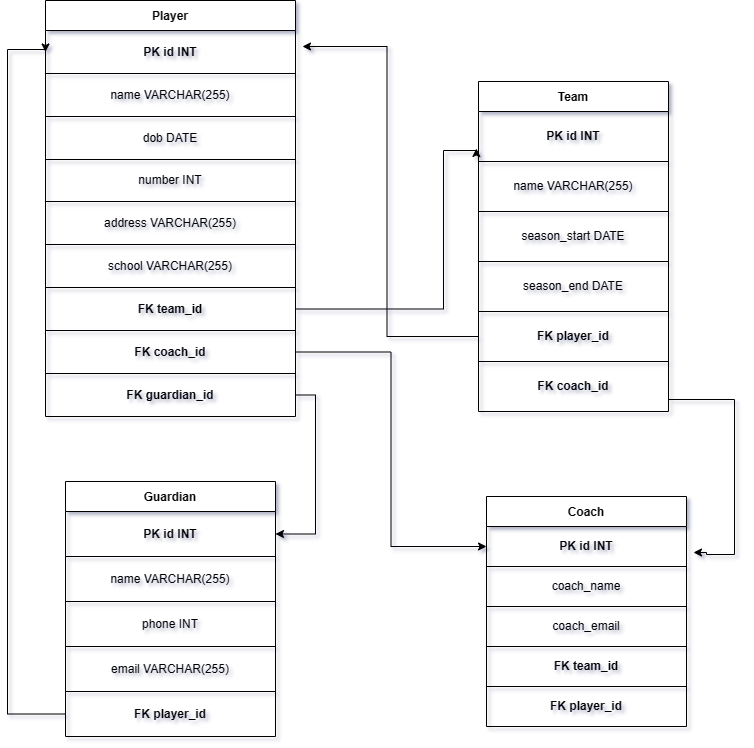

The diagram above was exported from draw.io. Its source (the exported page's mxGraphModel, read from the mxfile embedded in the PNG):
<mxGraphModel dx="1050" dy="541" grid="0" gridSize="10" guides="1" tooltips="1" connect="1" arrows="1" fold="1" page="1" pageScale="1" pageWidth="850" pageHeight="1100" background="#ffffff" math="0" shadow="1">
  <root>
    <mxCell id="0" />
    <mxCell id="1" parent="0" />
    <mxCell id="dzPdECRXLN9ozAMlzy3--1" value="Player" style="shape=table;startSize=30;container=1;collapsible=0;childLayout=tableLayout;fontStyle=1" parent="1" vertex="1">
      <mxGeometry x="148" y="129" width="250" height="416" as="geometry" />
    </mxCell>
    <mxCell id="dzPdECRXLN9ozAMlzy3--2" value="" style="shape=tableRow;horizontal=0;startSize=0;swimlaneHead=0;swimlaneBody=0;strokeColor=inherit;top=0;left=0;bottom=0;right=0;collapsible=0;dropTarget=0;fillColor=none;points=[[0,0.5],[1,0.5]];portConstraint=eastwest;" parent="dzPdECRXLN9ozAMlzy3--1" vertex="1">
      <mxGeometry y="30" width="250" height="43" as="geometry" />
    </mxCell>
    <mxCell id="dzPdECRXLN9ozAMlzy3--3" value="&lt;b style=&quot;border-color: var(--border-color);&quot;&gt;PK id INT&lt;/b&gt;" style="shape=partialRectangle;html=1;whiteSpace=wrap;connectable=0;strokeColor=inherit;overflow=hidden;fillColor=none;top=0;left=0;bottom=0;right=0;pointerEvents=1;" parent="dzPdECRXLN9ozAMlzy3--2" vertex="1">
      <mxGeometry width="250" height="43" as="geometry">
        <mxRectangle width="250" height="43" as="alternateBounds" />
      </mxGeometry>
    </mxCell>
    <mxCell id="dzPdECRXLN9ozAMlzy3--4" value="" style="shape=tableRow;horizontal=0;startSize=0;swimlaneHead=0;swimlaneBody=0;strokeColor=inherit;top=0;left=0;bottom=0;right=0;collapsible=0;dropTarget=0;fillColor=none;points=[[0,0.5],[1,0.5]];portConstraint=eastwest;" parent="dzPdECRXLN9ozAMlzy3--1" vertex="1">
      <mxGeometry y="73" width="250" height="43" as="geometry" />
    </mxCell>
    <mxCell id="dzPdECRXLN9ozAMlzy3--5" value="name VARCHAR(255)" style="shape=partialRectangle;html=1;whiteSpace=wrap;connectable=0;strokeColor=inherit;overflow=hidden;fillColor=none;top=0;left=0;bottom=0;right=0;pointerEvents=1;" parent="dzPdECRXLN9ozAMlzy3--4" vertex="1">
      <mxGeometry width="250" height="43" as="geometry">
        <mxRectangle width="250" height="43" as="alternateBounds" />
      </mxGeometry>
    </mxCell>
    <mxCell id="dzPdECRXLN9ozAMlzy3--6" value="" style="shape=tableRow;horizontal=0;startSize=0;swimlaneHead=0;swimlaneBody=0;strokeColor=inherit;top=0;left=0;bottom=0;right=0;collapsible=0;dropTarget=0;fillColor=none;points=[[0,0.5],[1,0.5]];portConstraint=eastwest;" parent="dzPdECRXLN9ozAMlzy3--1" vertex="1">
      <mxGeometry y="116" width="250" height="43" as="geometry" />
    </mxCell>
    <mxCell id="dzPdECRXLN9ozAMlzy3--7" value="dob DATE" style="shape=partialRectangle;html=1;whiteSpace=wrap;connectable=0;strokeColor=inherit;overflow=hidden;fillColor=none;top=0;left=0;bottom=0;right=0;pointerEvents=1;" parent="dzPdECRXLN9ozAMlzy3--6" vertex="1">
      <mxGeometry width="250" height="43" as="geometry">
        <mxRectangle width="250" height="43" as="alternateBounds" />
      </mxGeometry>
    </mxCell>
    <mxCell id="dzPdECRXLN9ozAMlzy3--8" value="" style="shape=tableRow;horizontal=0;startSize=0;swimlaneHead=0;swimlaneBody=0;strokeColor=inherit;top=0;left=0;bottom=0;right=0;collapsible=0;dropTarget=0;fillColor=none;points=[[0,0.5],[1,0.5]];portConstraint=eastwest;" parent="dzPdECRXLN9ozAMlzy3--1" vertex="1">
      <mxGeometry y="159" width="250" height="42" as="geometry" />
    </mxCell>
    <mxCell id="dzPdECRXLN9ozAMlzy3--9" value="number INT" style="shape=partialRectangle;html=1;whiteSpace=wrap;connectable=0;strokeColor=inherit;overflow=hidden;fillColor=none;top=0;left=0;bottom=0;right=0;pointerEvents=1;" parent="dzPdECRXLN9ozAMlzy3--8" vertex="1">
      <mxGeometry width="250" height="42" as="geometry">
        <mxRectangle width="250" height="42" as="alternateBounds" />
      </mxGeometry>
    </mxCell>
    <mxCell id="dzPdECRXLN9ozAMlzy3--10" value="" style="shape=tableRow;horizontal=0;startSize=0;swimlaneHead=0;swimlaneBody=0;strokeColor=inherit;top=0;left=0;bottom=0;right=0;collapsible=0;dropTarget=0;fillColor=none;points=[[0,0.5],[1,0.5]];portConstraint=eastwest;" parent="dzPdECRXLN9ozAMlzy3--1" vertex="1">
      <mxGeometry y="201" width="250" height="43" as="geometry" />
    </mxCell>
    <mxCell id="dzPdECRXLN9ozAMlzy3--11" value="address VARCHAR(255)" style="shape=partialRectangle;html=1;whiteSpace=wrap;connectable=0;strokeColor=inherit;overflow=hidden;fillColor=none;top=0;left=0;bottom=0;right=0;pointerEvents=1;" parent="dzPdECRXLN9ozAMlzy3--10" vertex="1">
      <mxGeometry width="250" height="43" as="geometry">
        <mxRectangle width="250" height="43" as="alternateBounds" />
      </mxGeometry>
    </mxCell>
    <mxCell id="dzPdECRXLN9ozAMlzy3--12" value="" style="shape=tableRow;horizontal=0;startSize=0;swimlaneHead=0;swimlaneBody=0;strokeColor=inherit;top=0;left=0;bottom=0;right=0;collapsible=0;dropTarget=0;fillColor=none;points=[[0,0.5],[1,0.5]];portConstraint=eastwest;" parent="dzPdECRXLN9ozAMlzy3--1" vertex="1">
      <mxGeometry y="244" width="250" height="43" as="geometry" />
    </mxCell>
    <mxCell id="dzPdECRXLN9ozAMlzy3--13" value="school VARCHAR(255)" style="shape=partialRectangle;html=1;whiteSpace=wrap;connectable=0;strokeColor=inherit;overflow=hidden;fillColor=none;top=0;left=0;bottom=0;right=0;pointerEvents=1;" parent="dzPdECRXLN9ozAMlzy3--12" vertex="1">
      <mxGeometry width="250" height="43" as="geometry">
        <mxRectangle width="250" height="43" as="alternateBounds" />
      </mxGeometry>
    </mxCell>
    <mxCell id="dzPdECRXLN9ozAMlzy3--14" value="" style="shape=tableRow;horizontal=0;startSize=0;swimlaneHead=0;swimlaneBody=0;strokeColor=inherit;top=0;left=0;bottom=0;right=0;collapsible=0;dropTarget=0;fillColor=none;points=[[0,0.5],[1,0.5]];portConstraint=eastwest;" parent="dzPdECRXLN9ozAMlzy3--1" vertex="1">
      <mxGeometry y="287" width="250" height="43" as="geometry" />
    </mxCell>
    <mxCell id="dzPdECRXLN9ozAMlzy3--15" value="&lt;b&gt;FK team_id&lt;/b&gt;" style="shape=partialRectangle;html=1;whiteSpace=wrap;connectable=0;strokeColor=inherit;overflow=hidden;fillColor=none;top=0;left=0;bottom=0;right=0;pointerEvents=1;" parent="dzPdECRXLN9ozAMlzy3--14" vertex="1">
      <mxGeometry width="250" height="43" as="geometry">
        <mxRectangle width="250" height="43" as="alternateBounds" />
      </mxGeometry>
    </mxCell>
    <mxCell id="dzPdECRXLN9ozAMlzy3--50" style="shape=tableRow;horizontal=0;startSize=0;swimlaneHead=0;swimlaneBody=0;strokeColor=inherit;top=0;left=0;bottom=0;right=0;collapsible=0;dropTarget=0;fillColor=none;points=[[0,0.5],[1,0.5]];portConstraint=eastwest;" parent="dzPdECRXLN9ozAMlzy3--1" vertex="1">
      <mxGeometry y="330" width="250" height="43" as="geometry" />
    </mxCell>
    <mxCell id="dzPdECRXLN9ozAMlzy3--51" value="&lt;b&gt;FK coach_id&lt;/b&gt;" style="shape=partialRectangle;html=1;whiteSpace=wrap;connectable=0;strokeColor=inherit;overflow=hidden;fillColor=none;top=0;left=0;bottom=0;right=0;pointerEvents=1;" parent="dzPdECRXLN9ozAMlzy3--50" vertex="1">
      <mxGeometry width="250" height="43" as="geometry">
        <mxRectangle width="250" height="43" as="alternateBounds" />
      </mxGeometry>
    </mxCell>
    <mxCell id="dzPdECRXLN9ozAMlzy3--60" style="shape=tableRow;horizontal=0;startSize=0;swimlaneHead=0;swimlaneBody=0;strokeColor=inherit;top=0;left=0;bottom=0;right=0;collapsible=0;dropTarget=0;fillColor=none;points=[[0,0.5],[1,0.5]];portConstraint=eastwest;" parent="dzPdECRXLN9ozAMlzy3--1" vertex="1">
      <mxGeometry y="373" width="250" height="43" as="geometry" />
    </mxCell>
    <mxCell id="dzPdECRXLN9ozAMlzy3--61" value="&lt;b&gt;FK guardian_id&lt;/b&gt;" style="shape=partialRectangle;html=1;whiteSpace=wrap;connectable=0;strokeColor=inherit;overflow=hidden;fillColor=none;top=0;left=0;bottom=0;right=0;pointerEvents=1;" parent="dzPdECRXLN9ozAMlzy3--60" vertex="1">
      <mxGeometry width="250" height="43" as="geometry">
        <mxRectangle width="250" height="43" as="alternateBounds" />
      </mxGeometry>
    </mxCell>
    <mxCell id="dzPdECRXLN9ozAMlzy3--18" value="Guardian" style="shape=table;startSize=30;container=1;collapsible=0;childLayout=tableLayout;fontStyle=1" parent="1" vertex="1">
      <mxGeometry x="168" y="610" width="210" height="255" as="geometry" />
    </mxCell>
    <mxCell id="dzPdECRXLN9ozAMlzy3--27" style="shape=tableRow;horizontal=0;startSize=0;swimlaneHead=0;swimlaneBody=0;strokeColor=inherit;top=0;left=0;bottom=0;right=0;collapsible=0;dropTarget=0;fillColor=none;points=[[0,0.5],[1,0.5]];portConstraint=eastwest;" parent="dzPdECRXLN9ozAMlzy3--18" vertex="1">
      <mxGeometry y="30" width="210" height="45" as="geometry" />
    </mxCell>
    <mxCell id="dzPdECRXLN9ozAMlzy3--28" value="&lt;b&gt;PK id INT&lt;/b&gt;" style="shape=partialRectangle;html=1;whiteSpace=wrap;connectable=0;strokeColor=inherit;overflow=hidden;fillColor=none;top=0;left=0;bottom=0;right=0;pointerEvents=1;" parent="dzPdECRXLN9ozAMlzy3--27" vertex="1">
      <mxGeometry width="210" height="45" as="geometry">
        <mxRectangle width="210" height="45" as="alternateBounds" />
      </mxGeometry>
    </mxCell>
    <mxCell id="dzPdECRXLN9ozAMlzy3--21" value="" style="shape=tableRow;horizontal=0;startSize=0;swimlaneHead=0;swimlaneBody=0;strokeColor=inherit;top=0;left=0;bottom=0;right=0;collapsible=0;dropTarget=0;fillColor=none;points=[[0,0.5],[1,0.5]];portConstraint=eastwest;" parent="dzPdECRXLN9ozAMlzy3--18" vertex="1">
      <mxGeometry y="75" width="210" height="45" as="geometry" />
    </mxCell>
    <mxCell id="dzPdECRXLN9ozAMlzy3--22" value="name VARCHAR(255)" style="shape=partialRectangle;html=1;whiteSpace=wrap;connectable=0;strokeColor=inherit;overflow=hidden;fillColor=none;top=0;left=0;bottom=0;right=0;pointerEvents=1;" parent="dzPdECRXLN9ozAMlzy3--21" vertex="1">
      <mxGeometry width="210" height="45" as="geometry">
        <mxRectangle width="210" height="45" as="alternateBounds" />
      </mxGeometry>
    </mxCell>
    <mxCell id="dzPdECRXLN9ozAMlzy3--23" value="" style="shape=tableRow;horizontal=0;startSize=0;swimlaneHead=0;swimlaneBody=0;strokeColor=inherit;top=0;left=0;bottom=0;right=0;collapsible=0;dropTarget=0;fillColor=none;points=[[0,0.5],[1,0.5]];portConstraint=eastwest;" parent="dzPdECRXLN9ozAMlzy3--18" vertex="1">
      <mxGeometry y="120" width="210" height="45" as="geometry" />
    </mxCell>
    <mxCell id="dzPdECRXLN9ozAMlzy3--24" value="phone INT" style="shape=partialRectangle;html=1;whiteSpace=wrap;connectable=0;strokeColor=inherit;overflow=hidden;fillColor=none;top=0;left=0;bottom=0;right=0;pointerEvents=1;" parent="dzPdECRXLN9ozAMlzy3--23" vertex="1">
      <mxGeometry width="210" height="45" as="geometry">
        <mxRectangle width="210" height="45" as="alternateBounds" />
      </mxGeometry>
    </mxCell>
    <mxCell id="dzPdECRXLN9ozAMlzy3--25" value="" style="shape=tableRow;horizontal=0;startSize=0;swimlaneHead=0;swimlaneBody=0;strokeColor=inherit;top=0;left=0;bottom=0;right=0;collapsible=0;dropTarget=0;fillColor=none;points=[[0,0.5],[1,0.5]];portConstraint=eastwest;" parent="dzPdECRXLN9ozAMlzy3--18" vertex="1">
      <mxGeometry y="165" width="210" height="45" as="geometry" />
    </mxCell>
    <mxCell id="dzPdECRXLN9ozAMlzy3--26" value="email VARCHAR(255)" style="shape=partialRectangle;html=1;whiteSpace=wrap;connectable=0;strokeColor=inherit;overflow=hidden;fillColor=none;top=0;left=0;bottom=0;right=0;pointerEvents=1;" parent="dzPdECRXLN9ozAMlzy3--25" vertex="1">
      <mxGeometry width="210" height="45" as="geometry">
        <mxRectangle width="210" height="45" as="alternateBounds" />
      </mxGeometry>
    </mxCell>
    <mxCell id="dzPdECRXLN9ozAMlzy3--19" value="" style="shape=tableRow;horizontal=0;startSize=0;swimlaneHead=0;swimlaneBody=0;strokeColor=inherit;top=0;left=0;bottom=0;right=0;collapsible=0;dropTarget=0;fillColor=none;points=[[0,0.5],[1,0.5]];portConstraint=eastwest;" parent="dzPdECRXLN9ozAMlzy3--18" vertex="1">
      <mxGeometry y="210" width="210" height="45" as="geometry" />
    </mxCell>
    <mxCell id="dzPdECRXLN9ozAMlzy3--20" value="&lt;b&gt;FK player_id&lt;/b&gt;" style="shape=partialRectangle;html=1;whiteSpace=wrap;connectable=0;strokeColor=inherit;overflow=hidden;fillColor=none;top=0;left=0;bottom=0;right=0;pointerEvents=1;" parent="dzPdECRXLN9ozAMlzy3--19" vertex="1">
      <mxGeometry width="210" height="45" as="geometry">
        <mxRectangle width="210" height="45" as="alternateBounds" />
      </mxGeometry>
    </mxCell>
    <mxCell id="dzPdECRXLN9ozAMlzy3--29" value="Team" style="shape=table;startSize=30;container=1;collapsible=0;childLayout=tableLayout;fontStyle=1" parent="1" vertex="1">
      <mxGeometry x="581" y="210" width="190" height="330" as="geometry" />
    </mxCell>
    <mxCell id="dzPdECRXLN9ozAMlzy3--30" value="" style="shape=tableRow;horizontal=0;startSize=0;swimlaneHead=0;swimlaneBody=0;strokeColor=inherit;top=0;left=0;bottom=0;right=0;collapsible=0;dropTarget=0;fillColor=none;points=[[0,0.5],[1,0.5]];portConstraint=eastwest;" parent="dzPdECRXLN9ozAMlzy3--29" vertex="1">
      <mxGeometry y="30" width="190" height="50" as="geometry" />
    </mxCell>
    <mxCell id="dzPdECRXLN9ozAMlzy3--31" value="&lt;b style=&quot;border-color: var(--border-color);&quot;&gt;PK id INT&lt;/b&gt;" style="shape=partialRectangle;html=1;whiteSpace=wrap;connectable=0;strokeColor=inherit;overflow=hidden;fillColor=none;top=0;left=0;bottom=0;right=0;pointerEvents=1;" parent="dzPdECRXLN9ozAMlzy3--30" vertex="1">
      <mxGeometry width="190" height="50" as="geometry">
        <mxRectangle width="190" height="50" as="alternateBounds" />
      </mxGeometry>
    </mxCell>
    <mxCell id="dzPdECRXLN9ozAMlzy3--32" value="" style="shape=tableRow;horizontal=0;startSize=0;swimlaneHead=0;swimlaneBody=0;strokeColor=inherit;top=0;left=0;bottom=0;right=0;collapsible=0;dropTarget=0;fillColor=none;points=[[0,0.5],[1,0.5]];portConstraint=eastwest;" parent="dzPdECRXLN9ozAMlzy3--29" vertex="1">
      <mxGeometry y="80" width="190" height="50" as="geometry" />
    </mxCell>
    <mxCell id="dzPdECRXLN9ozAMlzy3--33" value="name VARCHAR(255)" style="shape=partialRectangle;html=1;whiteSpace=wrap;connectable=0;strokeColor=inherit;overflow=hidden;fillColor=none;top=0;left=0;bottom=0;right=0;pointerEvents=1;" parent="dzPdECRXLN9ozAMlzy3--32" vertex="1">
      <mxGeometry width="190" height="50" as="geometry">
        <mxRectangle width="190" height="50" as="alternateBounds" />
      </mxGeometry>
    </mxCell>
    <mxCell id="dzPdECRXLN9ozAMlzy3--34" value="" style="shape=tableRow;horizontal=0;startSize=0;swimlaneHead=0;swimlaneBody=0;strokeColor=inherit;top=0;left=0;bottom=0;right=0;collapsible=0;dropTarget=0;fillColor=none;points=[[0,0.5],[1,0.5]];portConstraint=eastwest;" parent="dzPdECRXLN9ozAMlzy3--29" vertex="1">
      <mxGeometry y="130" width="190" height="50" as="geometry" />
    </mxCell>
    <mxCell id="dzPdECRXLN9ozAMlzy3--35" value="season_start DATE" style="shape=partialRectangle;html=1;whiteSpace=wrap;connectable=0;strokeColor=inherit;overflow=hidden;fillColor=none;top=0;left=0;bottom=0;right=0;pointerEvents=1;" parent="dzPdECRXLN9ozAMlzy3--34" vertex="1">
      <mxGeometry width="190" height="50" as="geometry">
        <mxRectangle width="190" height="50" as="alternateBounds" />
      </mxGeometry>
    </mxCell>
    <mxCell id="dzPdECRXLN9ozAMlzy3--36" value="" style="shape=tableRow;horizontal=0;startSize=0;swimlaneHead=0;swimlaneBody=0;strokeColor=inherit;top=0;left=0;bottom=0;right=0;collapsible=0;dropTarget=0;fillColor=none;points=[[0,0.5],[1,0.5]];portConstraint=eastwest;" parent="dzPdECRXLN9ozAMlzy3--29" vertex="1">
      <mxGeometry y="180" width="190" height="50" as="geometry" />
    </mxCell>
    <mxCell id="dzPdECRXLN9ozAMlzy3--37" value="season_end DATE" style="shape=partialRectangle;html=1;whiteSpace=wrap;connectable=0;strokeColor=inherit;overflow=hidden;fillColor=none;top=0;left=0;bottom=0;right=0;pointerEvents=1;" parent="dzPdECRXLN9ozAMlzy3--36" vertex="1">
      <mxGeometry width="190" height="50" as="geometry">
        <mxRectangle width="190" height="50" as="alternateBounds" />
      </mxGeometry>
    </mxCell>
    <mxCell id="dzPdECRXLN9ozAMlzy3--48" style="shape=tableRow;horizontal=0;startSize=0;swimlaneHead=0;swimlaneBody=0;strokeColor=inherit;top=0;left=0;bottom=0;right=0;collapsible=0;dropTarget=0;fillColor=none;points=[[0,0.5],[1,0.5]];portConstraint=eastwest;" parent="dzPdECRXLN9ozAMlzy3--29" vertex="1">
      <mxGeometry y="230" width="190" height="50" as="geometry" />
    </mxCell>
    <mxCell id="dzPdECRXLN9ozAMlzy3--49" value="&lt;b&gt;FK player_id&lt;/b&gt;" style="shape=partialRectangle;html=1;whiteSpace=wrap;connectable=0;strokeColor=inherit;overflow=hidden;fillColor=none;top=0;left=0;bottom=0;right=0;pointerEvents=1;" parent="dzPdECRXLN9ozAMlzy3--48" vertex="1">
      <mxGeometry width="190" height="50" as="geometry">
        <mxRectangle width="190" height="50" as="alternateBounds" />
      </mxGeometry>
    </mxCell>
    <mxCell id="dzPdECRXLN9ozAMlzy3--38" value="" style="shape=tableRow;horizontal=0;startSize=0;swimlaneHead=0;swimlaneBody=0;strokeColor=inherit;top=0;left=0;bottom=0;right=0;collapsible=0;dropTarget=0;fillColor=none;points=[[0,0.5],[1,0.5]];portConstraint=eastwest;" parent="dzPdECRXLN9ozAMlzy3--29" vertex="1">
      <mxGeometry y="280" width="190" height="50" as="geometry" />
    </mxCell>
    <mxCell id="dzPdECRXLN9ozAMlzy3--39" value="&lt;b&gt;FK coach_id&lt;/b&gt;" style="shape=partialRectangle;html=1;whiteSpace=wrap;connectable=0;strokeColor=inherit;overflow=hidden;fillColor=none;top=0;left=0;bottom=0;right=0;pointerEvents=1;" parent="dzPdECRXLN9ozAMlzy3--38" vertex="1">
      <mxGeometry width="190" height="50" as="geometry">
        <mxRectangle width="190" height="50" as="alternateBounds" />
      </mxGeometry>
    </mxCell>
    <mxCell id="dzPdECRXLN9ozAMlzy3--40" value="Coach" style="shape=table;startSize=30;container=1;collapsible=0;childLayout=tableLayout;fontStyle=1" parent="1" vertex="1">
      <mxGeometry x="589" y="625" width="200" height="230" as="geometry" />
    </mxCell>
    <mxCell id="dzPdECRXLN9ozAMlzy3--41" value="" style="shape=tableRow;horizontal=0;startSize=0;swimlaneHead=0;swimlaneBody=0;strokeColor=inherit;top=0;left=0;bottom=0;right=0;collapsible=0;dropTarget=0;fillColor=none;points=[[0,0.5],[1,0.5]];portConstraint=eastwest;" parent="dzPdECRXLN9ozAMlzy3--40" vertex="1">
      <mxGeometry y="30" width="200" height="40" as="geometry" />
    </mxCell>
    <mxCell id="dzPdECRXLN9ozAMlzy3--42" value="&lt;b&gt;PK id INT&lt;/b&gt;" style="shape=partialRectangle;html=1;whiteSpace=wrap;connectable=0;strokeColor=inherit;overflow=hidden;fillColor=none;top=0;left=0;bottom=0;right=0;pointerEvents=1;" parent="dzPdECRXLN9ozAMlzy3--41" vertex="1">
      <mxGeometry width="200" height="40" as="geometry">
        <mxRectangle width="200" height="40" as="alternateBounds" />
      </mxGeometry>
    </mxCell>
    <mxCell id="dzPdECRXLN9ozAMlzy3--43" value="" style="shape=tableRow;horizontal=0;startSize=0;swimlaneHead=0;swimlaneBody=0;strokeColor=inherit;top=0;left=0;bottom=0;right=0;collapsible=0;dropTarget=0;fillColor=none;points=[[0,0.5],[1,0.5]];portConstraint=eastwest;" parent="dzPdECRXLN9ozAMlzy3--40" vertex="1">
      <mxGeometry y="70" width="200" height="40" as="geometry" />
    </mxCell>
    <mxCell id="dzPdECRXLN9ozAMlzy3--44" value="coach_name" style="shape=partialRectangle;html=1;whiteSpace=wrap;connectable=0;strokeColor=inherit;overflow=hidden;fillColor=none;top=0;left=0;bottom=0;right=0;pointerEvents=1;" parent="dzPdECRXLN9ozAMlzy3--43" vertex="1">
      <mxGeometry width="200" height="40" as="geometry">
        <mxRectangle width="200" height="40" as="alternateBounds" />
      </mxGeometry>
    </mxCell>
    <mxCell id="dzPdECRXLN9ozAMlzy3--45" value="" style="shape=tableRow;horizontal=0;startSize=0;swimlaneHead=0;swimlaneBody=0;strokeColor=inherit;top=0;left=0;bottom=0;right=0;collapsible=0;dropTarget=0;fillColor=none;points=[[0,0.5],[1,0.5]];portConstraint=eastwest;" parent="dzPdECRXLN9ozAMlzy3--40" vertex="1">
      <mxGeometry y="110" width="200" height="40" as="geometry" />
    </mxCell>
    <mxCell id="dzPdECRXLN9ozAMlzy3--46" value="coach_email" style="shape=partialRectangle;html=1;whiteSpace=wrap;connectable=0;strokeColor=inherit;overflow=hidden;fillColor=none;top=0;left=0;bottom=0;right=0;pointerEvents=1;" parent="dzPdECRXLN9ozAMlzy3--45" vertex="1">
      <mxGeometry width="200" height="40" as="geometry">
        <mxRectangle width="200" height="40" as="alternateBounds" />
      </mxGeometry>
    </mxCell>
    <mxCell id="dzPdECRXLN9ozAMlzy3--52" style="shape=tableRow;horizontal=0;startSize=0;swimlaneHead=0;swimlaneBody=0;strokeColor=inherit;top=0;left=0;bottom=0;right=0;collapsible=0;dropTarget=0;fillColor=none;points=[[0,0.5],[1,0.5]];portConstraint=eastwest;" parent="dzPdECRXLN9ozAMlzy3--40" vertex="1">
      <mxGeometry y="150" width="200" height="40" as="geometry" />
    </mxCell>
    <mxCell id="dzPdECRXLN9ozAMlzy3--53" value="&lt;b&gt;FK team_id&lt;/b&gt;" style="shape=partialRectangle;html=1;whiteSpace=wrap;connectable=0;strokeColor=inherit;overflow=hidden;fillColor=none;top=0;left=0;bottom=0;right=0;pointerEvents=1;" parent="dzPdECRXLN9ozAMlzy3--52" vertex="1">
      <mxGeometry width="200" height="40" as="geometry">
        <mxRectangle width="200" height="40" as="alternateBounds" />
      </mxGeometry>
    </mxCell>
    <mxCell id="dzPdECRXLN9ozAMlzy3--65" style="shape=tableRow;horizontal=0;startSize=0;swimlaneHead=0;swimlaneBody=0;strokeColor=inherit;top=0;left=0;bottom=0;right=0;collapsible=0;dropTarget=0;fillColor=none;points=[[0,0.5],[1,0.5]];portConstraint=eastwest;" parent="dzPdECRXLN9ozAMlzy3--40" vertex="1">
      <mxGeometry y="190" width="200" height="40" as="geometry" />
    </mxCell>
    <mxCell id="dzPdECRXLN9ozAMlzy3--66" value="&lt;b&gt;FK player_id&lt;/b&gt;" style="shape=partialRectangle;html=1;whiteSpace=wrap;connectable=0;strokeColor=inherit;overflow=hidden;fillColor=none;top=0;left=0;bottom=0;right=0;pointerEvents=1;" parent="dzPdECRXLN9ozAMlzy3--65" vertex="1">
      <mxGeometry width="200" height="40" as="geometry">
        <mxRectangle width="200" height="40" as="alternateBounds" />
      </mxGeometry>
    </mxCell>
    <mxCell id="dzPdECRXLN9ozAMlzy3--55" style="edgeStyle=orthogonalEdgeStyle;rounded=0;orthogonalLoop=1;jettySize=auto;html=1;entryX=0;entryY=0.5;entryDx=0;entryDy=0;" parent="1" source="dzPdECRXLN9ozAMlzy3--50" target="dzPdECRXLN9ozAMlzy3--41" edge="1">
      <mxGeometry relative="1" as="geometry" />
    </mxCell>
    <mxCell id="dzPdECRXLN9ozAMlzy3--57" style="edgeStyle=orthogonalEdgeStyle;rounded=0;orthogonalLoop=1;jettySize=auto;html=1;entryX=1.028;entryY=0.372;entryDx=0;entryDy=0;entryPerimeter=0;" parent="1" source="dzPdECRXLN9ozAMlzy3--48" target="dzPdECRXLN9ozAMlzy3--2" edge="1">
      <mxGeometry relative="1" as="geometry" />
    </mxCell>
    <mxCell id="dzPdECRXLN9ozAMlzy3--58" style="edgeStyle=orthogonalEdgeStyle;rounded=0;orthogonalLoop=1;jettySize=auto;html=1;entryX=1.035;entryY=0.65;entryDx=0;entryDy=0;entryPerimeter=0;" parent="1" source="dzPdECRXLN9ozAMlzy3--38" target="dzPdECRXLN9ozAMlzy3--41" edge="1">
      <mxGeometry relative="1" as="geometry">
        <Array as="points">
          <mxPoint x="837" y="528" />
          <mxPoint x="837" y="683" />
          <mxPoint x="809" y="683" />
          <mxPoint x="809" y="681" />
        </Array>
      </mxGeometry>
    </mxCell>
    <mxCell id="dzPdECRXLN9ozAMlzy3--63" style="edgeStyle=orthogonalEdgeStyle;rounded=0;orthogonalLoop=1;jettySize=auto;html=1;entryX=-0.011;entryY=0.74;entryDx=0;entryDy=0;entryPerimeter=0;" parent="1" source="dzPdECRXLN9ozAMlzy3--14" target="dzPdECRXLN9ozAMlzy3--30" edge="1">
      <mxGeometry relative="1" as="geometry">
        <mxPoint x="590" y="80" as="targetPoint" />
        <Array as="points">
          <mxPoint x="546" y="438" />
          <mxPoint x="546" y="279" />
          <mxPoint x="579" y="279" />
        </Array>
      </mxGeometry>
    </mxCell>
    <mxCell id="dzPdECRXLN9ozAMlzy3--64" style="edgeStyle=orthogonalEdgeStyle;rounded=0;orthogonalLoop=1;jettySize=auto;html=1;entryX=1;entryY=0.5;entryDx=0;entryDy=0;" parent="1" source="dzPdECRXLN9ozAMlzy3--60" target="dzPdECRXLN9ozAMlzy3--27" edge="1">
      <mxGeometry relative="1" as="geometry">
        <Array as="points">
          <mxPoint x="418" y="524" />
          <mxPoint x="418" y="663" />
        </Array>
      </mxGeometry>
    </mxCell>
    <mxCell id="vqA9dzT2qqNU82686AYo-3" style="edgeStyle=orthogonalEdgeStyle;rounded=0;orthogonalLoop=1;jettySize=auto;html=1;entryX=0;entryY=0.5;entryDx=0;entryDy=0;" edge="1" parent="1" source="dzPdECRXLN9ozAMlzy3--19" target="dzPdECRXLN9ozAMlzy3--2">
      <mxGeometry relative="1" as="geometry">
        <mxPoint x="58" y="178" as="targetPoint" />
        <Array as="points">
          <mxPoint x="110" y="843" />
          <mxPoint x="110" y="178" />
          <mxPoint x="148" y="178" />
        </Array>
      </mxGeometry>
    </mxCell>
  </root>
</mxGraphModel>